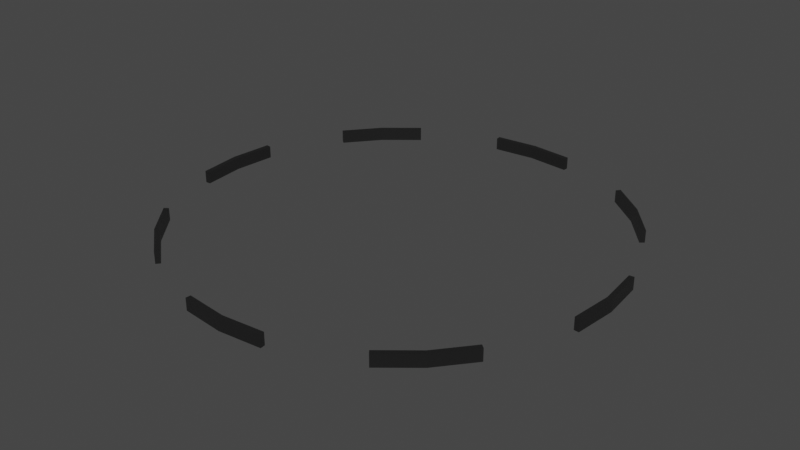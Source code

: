 # Source: VisualAim.blend  (saved by Blender 3.5.10; exported with 4.5.12 LTS)
import bpy
from mathutils import Matrix  # noqa: F401  (used for matrix-valued properties, if any)

bpy.ops.wm.read_factory_settings(use_empty=True)
scene = bpy.context.scene
scene.name = 'Scene'

# ---- collections
col_collection = bpy.data.collections.new('Collection'); scene.collection.children.link(col_collection)

# ---- materials (node trees are filled in below, after node groups)
mat_material_001 = bpy.data.materials.new('Material.001')
mat_material_001.use_transparent_shadow = False
mat_material_002 = bpy.data.materials.new('Material.002')
mat_material_002.use_transparent_shadow = False

# ---- material node trees
mat_material_001.use_nodes = True; mat_material_001.node_tree.nodes.clear()
_N = mat_material_001.node_tree.nodes; _L = mat_material_001.node_tree.links
n0 = _N.new('ShaderNodeBsdfPrincipled'); n0.name = 'Principled BSDF'; n0.location = (10, 300)
n0.distribution = 'GGX'
n0.subsurface_method = 'RANDOM_WALK_SKIN'
n0.inputs[0].default_value = (0.0, 0.0, 0.0, 1.0)
n0.inputs[3].default_value = 1.45
n0.inputs[4].default_value = 0.5883
n0.inputs[27].default_value = (0.0, 0.0, 0.0, 1.0)
n0.inputs[28].default_value = 8.9
n1 = _N.new('ShaderNodeOutputMaterial'); n1.name = 'Material Output'; n1.location = (300, 300)
_L.new(n0.outputs[0], n1.inputs[0])
n1.is_active_output = True
mat_material_002.use_nodes = True; mat_material_002.node_tree.nodes.clear()
_N = mat_material_002.node_tree.nodes; _L = mat_material_002.node_tree.links
n0 = _N.new('ShaderNodeBsdfPrincipled'); n0.name = 'Principled BSDF'; n0.location = (10, 300)
n0.distribution = 'GGX'
n0.subsurface_method = 'RANDOM_WALK_SKIN'
n0.inputs[0].default_value = (0.8, 0.001132, 0.01045, 1.0)
n0.inputs[3].default_value = 1.45
n0.inputs[4].default_value = 0.2121
n0.inputs[27].default_value = (0.0, 0.0, 0.0, 1.0)
n1 = _N.new('ShaderNodeOutputMaterial'); n1.name = 'Material Output'; n1.location = (300, 300)
_L.new(n0.outputs[0], n1.inputs[0])
n1.is_active_output = True

# ---- world
world_world = bpy.data.worlds.new('World'); scene.world = world_world
world_world.use_nodes = True; world_world.node_tree.nodes.clear()
_N = world_world.node_tree.nodes; _L = world_world.node_tree.links
n0 = _N.new('ShaderNodeOutputWorld'); n0.name = 'World Output'; n0.location = (300, 300)
n1 = _N.new('ShaderNodeBackground'); n1.name = 'Background'; n1.location = (10, 300)
n1.inputs[0].default_value = (0.05088, 0.05088, 0.05088, 1.0)
_L.new(n1.outputs[0], n0.inputs[0])
n0.is_active_output = True
world_world.color = (0.05088, 0.05088, 0.05088)
world_world.use_sun_shadow = False
world_world.sun_shadow_jitter_overblur = 0.0

# ---- meshes
me_circle = bpy.data.meshes.new('Circle')
me_circle.from_pydata([(-2.708e-08, 8.667, -0.08266), (-1.691, 8.501, -0.08266), (-4.815, 7.207, -0.08266), (-6.129, 6.129, -0.08266), (-7.207, 4.815, -0.08266), (-8.501, 1.691, -0.08266), (-8.667, -1.324e-07, -0.08266), (-8.501, -1.691, -0.08266), (-7.207, -4.815, -0.08266), (-6.129, -6.129, -0.08266), (-4.815, -7.207, -0.08266), (-1.691, -8.501, -0.08266), (-2.708e-08, -8.667, -0.08266), (1.691, -8.501, -0.08266), (4.815, -7.207, -0.08266), (6.129, -6.129, -0.08266), (7.207, -4.815, -0.08266), (8.501, -1.691, -0.08266), (8.667, -1.324e-07, -0.08266), (8.501, 1.691, -0.08266), (7.207, 4.815, -0.08266), (6.129, 6.129, -0.08266), (4.815, 7.207, -0.08266), (1.691, 8.501, -0.08266), (-2.708e-08, 8.667, 0.4075), (-1.691, 8.501, 0.4075), (-4.815, 7.207, 0.4075), (-6.129, 6.129, 0.4075), (-7.207, 4.815, 0.4075), (-8.501, 1.691, 0.4075), (-8.667, -1.324e-07, 0.4075), (-8.501, -1.691, 0.4075), (-7.207, -4.815, 0.4075), (-6.129, -6.129, 0.4075), (-4.815, -7.207, 0.4075), (-1.691, -8.501, 0.4075), (-2.708e-08, -8.667, 0.4075), (1.691, -8.501, 0.4075), (4.815, -7.207, 0.4075), (6.129, -6.129, 0.4075), (7.207, -4.815, 0.4075), (8.501, -1.691, 0.4075), (8.667, -1.324e-07, 0.4075), (8.501, 1.691, 0.4075), (7.207, 4.815, 0.4075), (6.129, 6.129, 0.4075), (4.815, 7.207, 0.4075), (1.691, 8.501, 0.4075), (8.667, -1.324e-07, 0.1624), (8.501, 1.691, 0.1624), (-7.207, -4.815, 0.1624), (-6.129, -6.129, 0.1624), (-4.815, -7.207, 0.1624), (7.207, 4.815, 0.1624), (-2.708e-08, 8.667, 0.1624), (-1.691, 8.501, 0.1624), (6.129, 6.129, 0.1624), (-1.691, -8.501, 0.1624), (4.815, 7.207, 0.1624), (-2.708e-08, -8.667, 0.1624), (-4.815, 7.207, 0.1624), (1.691, -8.501, 0.1624), (-6.129, 6.129, 0.1624), (1.691, 8.501, 0.1624), (-7.207, 4.815, 0.1624), (4.815, -7.207, 0.1624), (6.129, -6.129, 0.1624), (-8.501, 1.691, 0.1624), (7.207, -4.815, 0.1624), (-8.667, -1.324e-07, 0.1624), (-8.501, -1.691, 0.1624), (8.501, -1.691, 0.1624)], [], [(49, 48, 42, 43), (51, 50, 32, 33), (52, 51, 33, 34), (55, 54, 24, 25), (56, 53, 44, 45), (58, 56, 45, 46), (59, 57, 35, 36), (61, 59, 36, 37), (62, 60, 26, 27), (64, 62, 27, 28), (54, 63, 47, 24), (66, 65, 38, 39), (68, 66, 39, 40), (69, 67, 29, 30), (70, 69, 30, 31), (48, 71, 41, 42), (18, 17, 71, 48), (7, 6, 69, 70), (6, 5, 67, 69), (16, 15, 66, 68), (15, 14, 65, 66), (0, 23, 63, 54), (4, 3, 62, 64), (3, 2, 60, 62), (13, 12, 59, 61), (12, 11, 57, 59), (22, 21, 56, 58), (21, 20, 53, 56), (1, 0, 54, 55), (10, 9, 51, 52), (9, 8, 50, 51), (19, 18, 48, 49)])
_uv = me_circle.uv_layers.new(name='UVMap')
_uv.uv.foreach_set('vector', [0.0, 0.0, 0.0, 0.0, 0.0, 0.0, 0.0, 0.0, 0.0, 0.0, 0.0, 0.0, 0.0, 0.0, 0.0, 0.0, 0.0, 0.0, 0.0, 0.0, 0.0, 0.0, 0.0, 0.0, 0.0, 0.0, 0.0, 0.0, 0.0, 0.0, 0.0, 0.0, 0.0, 0.0, 0.0, 0.0, 0.0, 0.0, 0.0, 0.0, 0.0, 0.0, 0.0, 0.0, 0.0, 0.0, 0.0, 0.0, 0.0, 0.0, 0.0, 0.0, 0.0, 0.0, 0.0, 0.0, 0.0, 0.0, 0.0, 0.0, 0.0, 0.0, 0.0, 0.0, 0.0, 0.0, 0.0, 0.0, 0.0, 0.0, 0.0, 0.0, 0.0, 0.0, 0.0, 0.0, 0.0, 0.0, 0.0, 0.0, 0.0, 0.0, 0.0, 0.0, 0.0, 0.0, 0.0, 0.0, 0.0, 0.0, 0.0, 0.0, 0.0, 0.0, 0.0, 0.0, 0.0, 0.0, 0.0, 0.0, 0.0, 0.0, 0.0, 0.0, 0.0, 0.0, 0.0, 0.0, 0.0, 0.0, 0.0, 0.0, 0.0, 0.0, 0.0, 0.0, 0.0, 0.0, 0.0, 0.0, 0.0, 0.0, 0.0, 0.0, 0.0, 0.0, 0.0, 0.0, 0.0, 0.0, 0.0, 0.0, 0.0, 0.0, 0.0, 0.0, 0.0, 0.0, 0.0, 0.0, 0.0, 0.0, 0.0, 0.0, 0.0, 0.0, 0.0, 0.0, 0.0, 0.0, 0.0, 0.0, 0.0, 0.0, 0.0, 0.0, 0.0, 0.0, 0.0, 0.0, 0.0, 0.0, 0.0, 0.0, 0.0, 0.0, 0.0, 0.0, 0.0, 0.0, 0.0, 0.0, 0.0, 0.0, 0.0, 0.0, 0.0, 0.0, 0.0, 0.0, 0.0, 0.0, 0.0, 0.0, 0.0, 0.0, 0.0, 0.0, 0.0, 0.0, 0.0, 0.0, 0.0, 0.0, 0.0, 0.0, 0.0, 0.0, 0.0, 0.0, 0.0, 0.0, 0.0, 0.0, 0.0, 0.0, 0.0, 0.0, 0.0, 0.0, 0.0, 0.0, 0.0, 0.0, 0.0, 0.0, 0.0, 0.0, 0.0, 0.0, 0.0, 0.0, 0.0, 0.0, 0.0, 0.0, 0.0, 0.0, 0.0, 0.0, 0.0, 0.0, 0.0, 0.0, 0.0, 0.0, 0.0, 0.0, 0.0, 0.0, 0.0, 0.0, 0.0, 0.0, 0.0, 0.0, 0.0, 0.0, 0.0, 0.0, 0.0, 0.0, 0.0, 0.0, 0.0, 0.0])
me_circle.materials.append(mat_material_001)
me_circle.materials.append(mat_material_002)
me_circle.update()

# ---- objects
ob_circle = bpy.data.objects.new('Circle', me_circle)

# ---- transforms, parenting, visibility, modifiers, constraints
ob_circle.location = (0.0, 0.0, 0.0)
ob_circle.scale = (0.2033, 0.2033, 0.2033)
_m = ob_circle.modifiers.new('Solidify', 'SOLIDIFY')
_m.thickness = 0.2

# ---- collection membership
col_collection.objects.link(ob_circle)

# ---- scene / render settings (as saved in the file)
scene.frame_start = 1; scene.frame_end = 250; scene.frame_set(1)
scene.render.engine = 'BLENDER_EEVEE_NEXT'
scene.cycles.sampling_pattern = 'TABULATED_SOBOL'
scene.view_settings.view_transform = 'Filmic'
bpy.context.view_layer.update()

# ---- added for rendering (the .blend has no active camera and no usable light): camera, sun
cam_auto = bpy.data.cameras.new('AutoCamera')
cam_auto.lens = 50.0
cam_auto.sensor_width = 36.0
cam_auto.clip_end = 1000.0
ob_auto_camera = bpy.data.objects.new('AutoCamera', cam_auto)
scene.collection.objects.link(ob_auto_camera)
ob_auto_camera.location = (4.7193, -5.66316, 3.80846)
ob_auto_camera.rotation_euler = (1.09748, -7.21219e-08, 0.694738)
scene.camera = ob_auto_camera
light_auto_sun = bpy.data.lights.new('AutoSun', 'SUN')
light_auto_sun.energy = 3.0
light_auto_sun.angle = 0.0523599
ob_auto_sun = bpy.data.objects.new('AutoSun', light_auto_sun)
scene.collection.objects.link(ob_auto_sun)
ob_auto_sun.rotation_euler = (0.872665, 0.174533, 0.523599)
bpy.context.view_layer.update()
